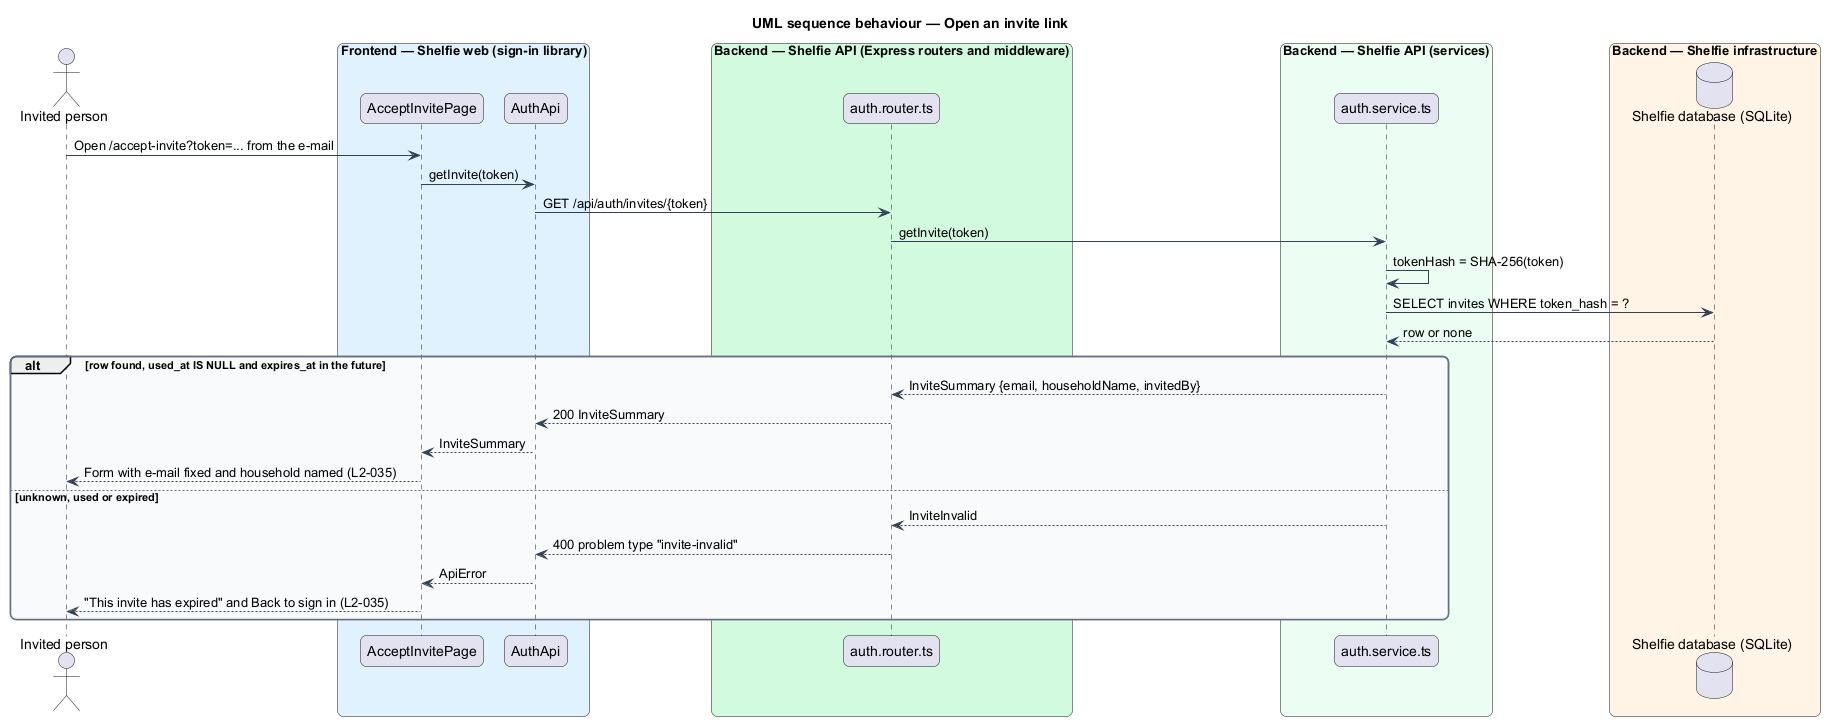

The diagram above was rendered by PlantUML. Its source (embedded in the PNG):
@startuml
title UML sequence behaviour — Open an invite link
skinparam backgroundColor #FFFFFF
skinparam shadowing false
skinparam roundcorner 12
skinparam defaultFontName Arial
skinparam ArrowColor #344054
skinparam rectangle {
  BorderColor #344054
  FontColor #101828
}
skinparam package {
  BorderColor #667085
  FontColor #101828
  BackgroundColor #F9FAFB
}
actor "Invited person" as invitee
box "Frontend — Shelfie web (sign-in library)" #E0F2FE
  participant "AcceptInvitePage" as page
  participant "AuthApi" as client
end box
box "Backend — Shelfie API (Express routers and middleware)" #D1FADF
  participant "auth.router.ts" as router
end box
box "Backend — Shelfie API (services)" #ECFDF3
  participant "auth.service.ts" as service
end box
box "Backend — Shelfie infrastructure" #FFF4E5
  database "Shelfie database (SQLite)" as db
end box

invitee -> page : Open /accept-invite?token=... from the e-mail
page -> client : getInvite(token)
client -> router : GET /api/auth/invites/{token}
router -> service : getInvite(token)
service -> service : tokenHash = SHA-256(token)
service -> db : SELECT invites WHERE token_hash = ?
db --> service : row or none
alt row found, used_at IS NULL and expires_at in the future
  service --> router : InviteSummary {email, householdName, invitedBy}
  router --> client : 200 InviteSummary
  client --> page : InviteSummary
  page --> invitee : Form with e-mail fixed and household named (L2-035)
else unknown, used or expired
  service --> router : InviteInvalid
  router --> client : 400 problem type "invite-invalid"
  client --> page : ApiError
  page --> invitee : "This invite has expired" and Back to sign in (L2-035)
end
@enduml